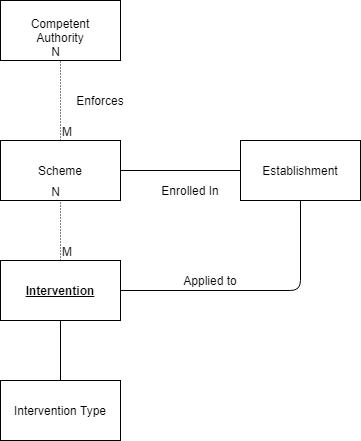

The diagram above was exported from draw.io. Its source (the exported page's mxGraphModel, read from the mxfile embedded in the PNG):
<mxGraphModel dx="653" dy="743" grid="1" gridSize="10" guides="1" tooltips="1" connect="1" arrows="1" fold="1" page="1" pageScale="1" pageWidth="827" pageHeight="1169" math="0" shadow="0">
  <root>
    <mxCell id="WIyWlLk6GJQsqaUBKTNV-0" />
    <mxCell id="WIyWlLk6GJQsqaUBKTNV-1" parent="WIyWlLk6GJQsqaUBKTNV-0" />
    <mxCell id="8JdgNKyFn9PyIBuvd6aE-0" value="Scheme" style="rounded=0;whiteSpace=wrap;html=1;" parent="WIyWlLk6GJQsqaUBKTNV-1" vertex="1">
      <mxGeometry x="360" y="360" width="120" height="60" as="geometry" />
    </mxCell>
    <mxCell id="8JdgNKyFn9PyIBuvd6aE-2" value="&lt;b&gt;&lt;u&gt;Intervention&lt;/u&gt;&lt;/b&gt;" style="rounded=0;whiteSpace=wrap;html=1;" parent="WIyWlLk6GJQsqaUBKTNV-1" vertex="1">
      <mxGeometry x="360" y="480" width="120" height="60" as="geometry" />
    </mxCell>
    <mxCell id="8JdgNKyFn9PyIBuvd6aE-4" value="Establishment" style="rounded=0;whiteSpace=wrap;html=1;" parent="WIyWlLk6GJQsqaUBKTNV-1" vertex="1">
      <mxGeometry x="600" y="360" width="120" height="60" as="geometry" />
    </mxCell>
    <mxCell id="8JdgNKyFn9PyIBuvd6aE-5" value="Competent&lt;br&gt;Authority" style="rounded=0;whiteSpace=wrap;html=1;" parent="WIyWlLk6GJQsqaUBKTNV-1" vertex="1">
      <mxGeometry x="360" y="220" width="120" height="60" as="geometry" />
    </mxCell>
    <mxCell id="8JdgNKyFn9PyIBuvd6aE-25" style="edgeStyle=none;rounded=0;orthogonalLoop=1;jettySize=auto;html=1;entryX=1;entryY=0.5;entryDx=0;entryDy=0;" parent="WIyWlLk6GJQsqaUBKTNV-1" edge="1">
      <mxGeometry relative="1" as="geometry">
        <mxPoint x="480" y="520" as="sourcePoint" />
        <mxPoint x="480" y="520" as="targetPoint" />
      </mxGeometry>
    </mxCell>
    <mxCell id="8JdgNKyFn9PyIBuvd6aE-27" value="" style="endArrow=none;html=1;entryX=0;entryY=0.5;entryDx=0;entryDy=0;exitX=1;exitY=0.5;exitDx=0;exitDy=0;" parent="WIyWlLk6GJQsqaUBKTNV-1" edge="1">
      <mxGeometry width="50" height="50" relative="1" as="geometry">
        <mxPoint x="480" y="390" as="sourcePoint" />
        <mxPoint x="600" y="390" as="targetPoint" />
      </mxGeometry>
    </mxCell>
    <mxCell id="8JdgNKyFn9PyIBuvd6aE-29" value="Enrolled In" style="text;html=1;strokeColor=none;fillColor=none;align=center;verticalAlign=middle;whiteSpace=wrap;rounded=0;" parent="WIyWlLk6GJQsqaUBKTNV-1" vertex="1">
      <mxGeometry x="520" y="400" width="60" height="20" as="geometry" />
    </mxCell>
    <mxCell id="8JdgNKyFn9PyIBuvd6aE-33" value="Enforces" style="text;html=1;strokeColor=none;fillColor=none;align=center;verticalAlign=middle;whiteSpace=wrap;rounded=0;" parent="WIyWlLk6GJQsqaUBKTNV-1" vertex="1">
      <mxGeometry x="430" y="310" width="60" height="20" as="geometry" />
    </mxCell>
    <mxCell id="8JdgNKyFn9PyIBuvd6aE-35" value="" style="endArrow=none;html=1;entryX=0.5;entryY=1;entryDx=0;entryDy=0;exitX=1;exitY=0.5;exitDx=0;exitDy=0;" parent="WIyWlLk6GJQsqaUBKTNV-1" source="8JdgNKyFn9PyIBuvd6aE-2" target="8JdgNKyFn9PyIBuvd6aE-4" edge="1">
      <mxGeometry width="50" height="50" relative="1" as="geometry">
        <mxPoint x="420" y="450" as="sourcePoint" />
        <mxPoint x="470" y="400" as="targetPoint" />
        <Array as="points">
          <mxPoint x="660" y="510" />
        </Array>
      </mxGeometry>
    </mxCell>
    <mxCell id="8JdgNKyFn9PyIBuvd6aE-37" value="Intervention Type" style="rounded=0;whiteSpace=wrap;html=1;" parent="WIyWlLk6GJQsqaUBKTNV-1" vertex="1">
      <mxGeometry x="360" y="600" width="120" height="60" as="geometry" />
    </mxCell>
    <mxCell id="8JdgNKyFn9PyIBuvd6aE-40" value="" style="endArrow=none;html=1;exitX=0.5;exitY=1;exitDx=0;exitDy=0;entryX=0.5;entryY=0;entryDx=0;entryDy=0;" parent="WIyWlLk6GJQsqaUBKTNV-1" source="8JdgNKyFn9PyIBuvd6aE-2" target="8JdgNKyFn9PyIBuvd6aE-37" edge="1">
      <mxGeometry width="50" height="50" relative="1" as="geometry">
        <mxPoint x="420" y="450" as="sourcePoint" />
        <mxPoint x="420" y="640" as="targetPoint" />
      </mxGeometry>
    </mxCell>
    <mxCell id="8JdgNKyFn9PyIBuvd6aE-45" value="Applied to" style="text;html=1;strokeColor=none;fillColor=none;align=center;verticalAlign=middle;whiteSpace=wrap;rounded=0;" parent="WIyWlLk6GJQsqaUBKTNV-1" vertex="1">
      <mxGeometry x="520" y="490" width="100" height="20" as="geometry" />
    </mxCell>
    <mxCell id="8JdgNKyFn9PyIBuvd6aE-48" value="" style="endArrow=none;html=1;rounded=0;dashed=1;dashPattern=1 2;entryX=0.5;entryY=1;entryDx=0;entryDy=0;exitX=0.5;exitY=0;exitDx=0;exitDy=0;" parent="WIyWlLk6GJQsqaUBKTNV-1" source="8JdgNKyFn9PyIBuvd6aE-0" target="8JdgNKyFn9PyIBuvd6aE-5" edge="1">
      <mxGeometry relative="1" as="geometry">
        <mxPoint x="370" y="420" as="sourcePoint" />
        <mxPoint x="530" y="420" as="targetPoint" />
      </mxGeometry>
    </mxCell>
    <mxCell id="8JdgNKyFn9PyIBuvd6aE-49" value="M" style="resizable=0;html=1;align=left;verticalAlign=bottom;" parent="8JdgNKyFn9PyIBuvd6aE-48" connectable="0" vertex="1">
      <mxGeometry x="-1" relative="1" as="geometry" />
    </mxCell>
    <mxCell id="8JdgNKyFn9PyIBuvd6aE-50" value="N" style="resizable=0;html=1;align=right;verticalAlign=bottom;" parent="8JdgNKyFn9PyIBuvd6aE-48" connectable="0" vertex="1">
      <mxGeometry x="1" relative="1" as="geometry" />
    </mxCell>
    <mxCell id="8JdgNKyFn9PyIBuvd6aE-54" value="" style="endArrow=none;html=1;rounded=0;dashed=1;dashPattern=1 2;entryX=0.5;entryY=1;entryDx=0;entryDy=0;" parent="WIyWlLk6GJQsqaUBKTNV-1" source="8JdgNKyFn9PyIBuvd6aE-2" target="8JdgNKyFn9PyIBuvd6aE-0" edge="1">
      <mxGeometry relative="1" as="geometry">
        <mxPoint x="370" y="520" as="sourcePoint" />
        <mxPoint x="530" y="520" as="targetPoint" />
      </mxGeometry>
    </mxCell>
    <mxCell id="8JdgNKyFn9PyIBuvd6aE-55" value="M" style="resizable=0;html=1;align=left;verticalAlign=bottom;" parent="8JdgNKyFn9PyIBuvd6aE-54" connectable="0" vertex="1">
      <mxGeometry x="-1" relative="1" as="geometry" />
    </mxCell>
    <mxCell id="8JdgNKyFn9PyIBuvd6aE-56" value="N" style="resizable=0;html=1;align=right;verticalAlign=bottom;" parent="8JdgNKyFn9PyIBuvd6aE-54" connectable="0" vertex="1">
      <mxGeometry x="1" relative="1" as="geometry" />
    </mxCell>
  </root>
</mxGraphModel>